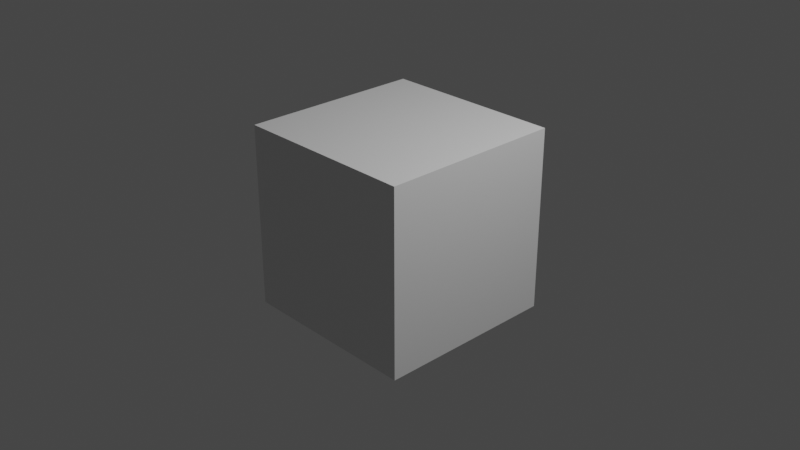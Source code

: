 # Source: camera_lines.blend  (saved by Blender 2.80.75; exported with 4.5.12 LTS)
import bpy
from mathutils import Matrix  # noqa: F401  (used for matrix-valued properties, if any)

bpy.ops.wm.read_factory_settings(use_empty=True)
scene = bpy.context.scene
scene.name = 'Scene'

# ---- collections
col_collection = bpy.data.collections.new('Collection'); scene.collection.children.link(col_collection)

# ---- materials (node trees are filled in below, after node groups)
mat_material = bpy.data.materials.new('Material')
mat_material.alpha_threshold = 0.0
mat_material.use_transparent_shadow = False
mat_material.line_color = (0.0, 0.0, 0.0, 1.0)

# ---- material node trees
mat_material.use_nodes = True; mat_material.node_tree.nodes.clear()
_N = mat_material.node_tree.nodes; _L = mat_material.node_tree.links
n0 = _N.new('ShaderNodeOutputMaterial'); n0.name = 'Material Output'; n0.location = (300, 300)
n1 = _N.new('ShaderNodeBsdfPrincipled'); n1.name = 'Principled BSDF'; n1.location = (10, 300)
n1.distribution = 'GGX'
n1.subsurface_method = 'BURLEY'
n1.inputs[2].default_value = 0.4
n1.inputs[3].default_value = 1.45
n1.inputs[27].default_value = (0.0, 0.0, 0.0, 1.0)
n1.inputs[28].default_value = 1.0
_L.new(n1.outputs[0], n0.inputs[0])
n0.is_active_output = True

# ---- world
world_world = bpy.data.worlds.new('World'); scene.world = world_world
world_world.use_nodes = True; world_world.node_tree.nodes.clear()
_N = world_world.node_tree.nodes; _L = world_world.node_tree.links
n0 = _N.new('ShaderNodeOutputWorld'); n0.name = 'World Output'; n0.location = (300, 300)
n1 = _N.new('ShaderNodeBackground'); n1.name = 'Background'; n1.location = (10, 300)
n1.inputs[0].default_value = (0.05088, 0.05088, 0.05088, 1.0)
_L.new(n1.outputs[0], n0.inputs[0])
n0.is_active_output = True
world_world.color = (0.05088, 0.05088, 0.05088)
world_world.use_sun_shadow = False
world_world.sun_shadow_jitter_overblur = 0.0

# ---- cameras
cam_camera = bpy.data.cameras.new('Camera')
cam_camera.clip_start = 0.001
cam_camera.clip_end = 1e+07
cam_camera.ortho_scale = 7.314

# ---- lights
light_light = bpy.data.lights.new('Light', 'POINT')
light_light.transmission_factor = 0.0
light_light.energy = 1000.0
light_light.shadow_soft_size = 0.1
light_light.shadow_maximum_resolution = 0.006
light_light.use_absolute_resolution = True

# ---- meshes
me_cube = bpy.data.meshes.new('Cube')
me_cube.from_pydata([(1.0, 1.0, 1.0), (1.0, 1.0, -1.0), (1.0, -1.0, 1.0), (1.0, -1.0, -1.0), (-1.0, 1.0, 1.0), (-1.0, 1.0, -1.0), (-1.0, -1.0, 1.0), (-1.0, -1.0, -1.0)], [], [(0, 4, 6, 2), (3, 2, 6, 7), (7, 6, 4, 5), (5, 1, 3, 7), (1, 0, 2, 3), (5, 4, 0, 1)])
_uv = me_cube.uv_layers.new(name='UVMap')
_uv.uv.foreach_set('vector', [0.375, 0.0, 0.625, 0.0, 0.625, 0.25, 0.375, 0.25, 0.375, 0.25, 0.625, 0.25, 0.625, 0.5, 0.375, 0.5, 0.375, 0.5, 0.625, 0.5, 0.625, 0.75, 0.375, 0.75, 0.375, 0.75, 0.625, 0.75, 0.625, 1.0, 0.375, 1.0, 0.125, 0.5, 0.375, 0.5, 0.375, 0.75, 0.125, 0.75, 0.625, 0.5, 0.875, 0.5, 0.875, 0.75, 0.625, 0.75])
me_cube.materials.append(mat_material)
me_cube.use_remesh_preserve_volume = False
me_cube.use_remesh_preserve_attributes = False
me_cube.use_mirror_vertex_groups = False
me_cube.update()

# ---- objects
ob_cube = bpy.data.objects.new('Cube', me_cube)
ob_light = bpy.data.objects.new('Light', light_light)
ob_camera = bpy.data.objects.new('Camera', cam_camera)

# ---- transforms, parenting, visibility, modifiers, constraints
ob_cube.location = (0.0, 0.0, 0.0)
ob_cube.lock_rotations_4d = False
ob_cube.empty_display_type = 'ARROWS'
ob_cube.lineart.crease_threshold = 0.0
ob_light.location = (4.076, 1.005, 5.904)
ob_light.rotation_euler = (0.6503, 0.05522, 1.866)
ob_light.lock_rotations_4d = False
ob_light.empty_display_type = 'ARROWS'
ob_light.color = (0.0, 0.0, 0.0, 0.0)
ob_light.lineart.crease_threshold = 0.0
ob_camera.location = (7.359, -6.926, 4.958)
ob_camera.rotation_euler = (1.109, 0.0, 0.8149)
ob_camera.lock_rotations_4d = False
ob_camera.empty_display_type = 'ARROWS'
ob_camera.color = (0.0, 0.0, 0.0, 0.0)
ob_camera.display_type = 'WIRE'
ob_camera.lineart.crease_threshold = 0.0

# ---- collection membership
col_collection.objects.link(ob_cube)
col_collection.objects.link(ob_light)
col_collection.objects.link(ob_camera)

# ---- scene / render settings (as saved in the file)
scene.camera = ob_camera
scene.frame_start = 1; scene.frame_end = 100; scene.frame_set(1)
scene.render.engine = 'BLENDER_EEVEE_NEXT'
scene.cycles.use_denoising = False
scene.cycles.samples = 128
scene.cycles.sampling_pattern = 'TABULATED_SOBOL'
scene.cycles.use_adaptive_sampling = False
scene.cycles.use_light_tree = False
scene.eevee.volumetric_start = 0.001
scene.eevee.volumetric_end = 1e+05
scene.eevee.bokeh_max_size = 2000.0
scene.eevee.overscan_size = 3.224
scene.view_settings.view_transform = 'Filmic'
bpy.context.view_layer.update()
